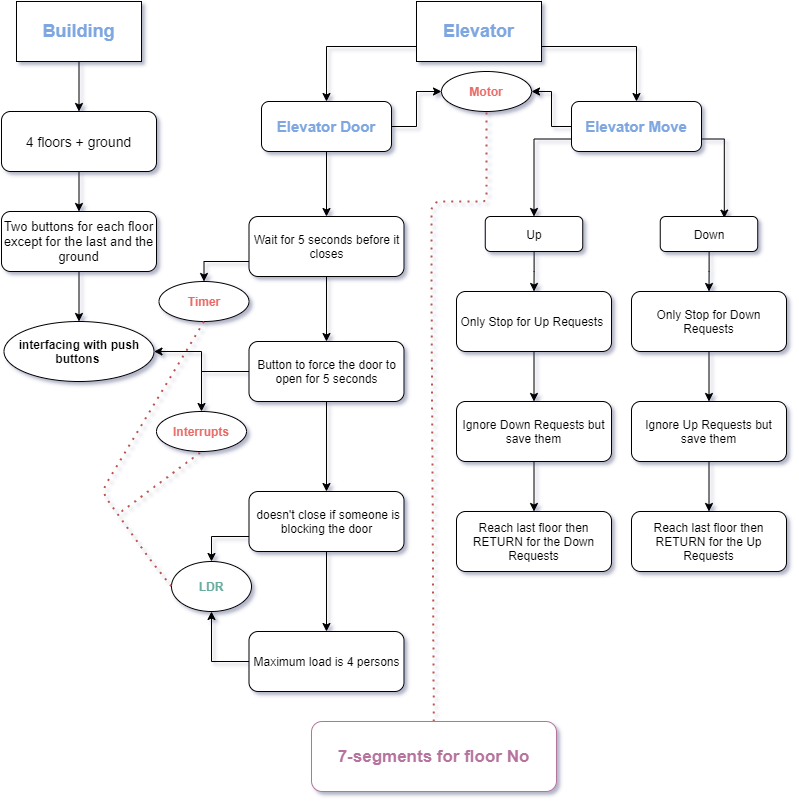

The diagram above was exported from draw.io. Its source (the exported page's mxGraphModel, read from the mxfile embedded in the PNG):
<mxGraphModel dx="1038" dy="547" grid="1" gridSize="10" guides="1" tooltips="1" connect="1" arrows="1" fold="1" page="1" pageScale="1" pageWidth="850" pageHeight="1100" math="0" shadow="0">
  <root>
    <mxCell id="0" />
    <mxCell id="1" parent="0" />
    <mxCell id="OkFcd2iDhHUmiire67bW-1" value="" style="edgeStyle=orthogonalEdgeStyle;rounded=0;orthogonalLoop=1;jettySize=auto;html=1;" edge="1" parent="1" source="OkFcd2iDhHUmiire67bW-3" target="OkFcd2iDhHUmiire67bW-46">
      <mxGeometry relative="1" as="geometry" />
    </mxCell>
    <mxCell id="OkFcd2iDhHUmiire67bW-2" value="" style="edgeStyle=orthogonalEdgeStyle;rounded=0;orthogonalLoop=1;jettySize=auto;html=1;" edge="1" parent="1" source="OkFcd2iDhHUmiire67bW-3" target="OkFcd2iDhHUmiire67bW-18">
      <mxGeometry relative="1" as="geometry" />
    </mxCell>
    <mxCell id="OkFcd2iDhHUmiire67bW-3" value="&lt;font style=&quot;font-size: 15px&quot; color=&quot;#7ea6e0&quot;&gt;&lt;b&gt;Elevator Door&lt;/b&gt;&lt;/font&gt;" style="rounded=1;whiteSpace=wrap;html=1;" vertex="1" parent="1">
      <mxGeometry x="330" y="120" width="130" height="50" as="geometry" />
    </mxCell>
    <mxCell id="OkFcd2iDhHUmiire67bW-4" value="" style="edgeStyle=orthogonalEdgeStyle;rounded=0;orthogonalLoop=1;jettySize=auto;html=1;" edge="1" parent="1" target="OkFcd2iDhHUmiire67bW-22">
      <mxGeometry relative="1" as="geometry">
        <mxPoint x="147.5" y="80" as="sourcePoint" />
      </mxGeometry>
    </mxCell>
    <mxCell id="OkFcd2iDhHUmiire67bW-5" style="edgeStyle=orthogonalEdgeStyle;rounded=0;orthogonalLoop=1;jettySize=auto;html=1;exitX=0;exitY=0.75;exitDx=0;exitDy=0;entryX=0.5;entryY=0;entryDx=0;entryDy=0;" edge="1" parent="1" source="OkFcd2iDhHUmiire67bW-7" target="OkFcd2iDhHUmiire67bW-3">
      <mxGeometry relative="1" as="geometry" />
    </mxCell>
    <mxCell id="OkFcd2iDhHUmiire67bW-6" style="edgeStyle=orthogonalEdgeStyle;rounded=0;orthogonalLoop=1;jettySize=auto;html=1;exitX=1;exitY=0.75;exitDx=0;exitDy=0;entryX=0.5;entryY=0;entryDx=0;entryDy=0;" edge="1" parent="1" source="OkFcd2iDhHUmiire67bW-7" target="OkFcd2iDhHUmiire67bW-11">
      <mxGeometry relative="1" as="geometry" />
    </mxCell>
    <mxCell id="OkFcd2iDhHUmiire67bW-7" value="&lt;font style=&quot;font-size: 18px&quot; color=&quot;#7ea6e0&quot;&gt;&lt;b&gt;Elevator&lt;/b&gt;&lt;/font&gt;" style="rounded=0;whiteSpace=wrap;html=1;strokeWidth=1;" vertex="1" parent="1">
      <mxGeometry x="485" y="20" width="125" height="60" as="geometry" />
    </mxCell>
    <mxCell id="OkFcd2iDhHUmiire67bW-8" style="edgeStyle=orthogonalEdgeStyle;rounded=0;orthogonalLoop=1;jettySize=auto;html=1;exitX=0;exitY=0.75;exitDx=0;exitDy=0;entryX=0.5;entryY=0;entryDx=0;entryDy=0;" edge="1" parent="1" source="OkFcd2iDhHUmiire67bW-11" target="OkFcd2iDhHUmiire67bW-26">
      <mxGeometry relative="1" as="geometry" />
    </mxCell>
    <mxCell id="OkFcd2iDhHUmiire67bW-9" style="edgeStyle=orthogonalEdgeStyle;rounded=0;orthogonalLoop=1;jettySize=auto;html=1;exitX=1;exitY=0.75;exitDx=0;exitDy=0;entryX=0.657;entryY=0.046;entryDx=0;entryDy=0;entryPerimeter=0;" edge="1" parent="1" source="OkFcd2iDhHUmiire67bW-11" target="OkFcd2iDhHUmiire67bW-30">
      <mxGeometry relative="1" as="geometry" />
    </mxCell>
    <mxCell id="OkFcd2iDhHUmiire67bW-10" value="" style="edgeStyle=orthogonalEdgeStyle;rounded=0;orthogonalLoop=1;jettySize=auto;html=1;" edge="1" parent="1" source="OkFcd2iDhHUmiire67bW-11" target="OkFcd2iDhHUmiire67bW-46">
      <mxGeometry relative="1" as="geometry" />
    </mxCell>
    <mxCell id="OkFcd2iDhHUmiire67bW-11" value="&lt;font style=&quot;font-size: 15px&quot; color=&quot;#7ea6e0&quot;&gt;&lt;b&gt;Elevator Move&lt;/b&gt;&lt;/font&gt;" style="rounded=1;whiteSpace=wrap;html=1;" vertex="1" parent="1">
      <mxGeometry x="640" y="120" width="130" height="50" as="geometry" />
    </mxCell>
    <mxCell id="OkFcd2iDhHUmiire67bW-12" style="edgeStyle=orthogonalEdgeStyle;rounded=0;orthogonalLoop=1;jettySize=auto;html=1;exitX=0;exitY=0.5;exitDx=0;exitDy=0;entryX=0.5;entryY=0;entryDx=0;entryDy=0;" edge="1" parent="1" source="OkFcd2iDhHUmiire67bW-15" target="OkFcd2iDhHUmiire67bW-40">
      <mxGeometry relative="1" as="geometry" />
    </mxCell>
    <mxCell id="OkFcd2iDhHUmiire67bW-13" style="edgeStyle=orthogonalEdgeStyle;rounded=0;orthogonalLoop=1;jettySize=auto;html=1;exitX=0;exitY=0.5;exitDx=0;exitDy=0;entryX=1;entryY=0.5;entryDx=0;entryDy=0;" edge="1" parent="1" source="OkFcd2iDhHUmiire67bW-15" target="OkFcd2iDhHUmiire67bW-39">
      <mxGeometry relative="1" as="geometry" />
    </mxCell>
    <mxCell id="OkFcd2iDhHUmiire67bW-14" value="" style="edgeStyle=orthogonalEdgeStyle;rounded=0;orthogonalLoop=1;jettySize=auto;html=1;" edge="1" parent="1" source="OkFcd2iDhHUmiire67bW-15" target="OkFcd2iDhHUmiire67bW-20">
      <mxGeometry relative="1" as="geometry" />
    </mxCell>
    <mxCell id="OkFcd2iDhHUmiire67bW-15" value="Button to force the door to open for 5 seconds" style="rounded=1;whiteSpace=wrap;html=1;strokeWidth=1;" vertex="1" parent="1">
      <mxGeometry x="317.5" y="360" width="155" height="60" as="geometry" />
    </mxCell>
    <mxCell id="OkFcd2iDhHUmiire67bW-16" style="edgeStyle=orthogonalEdgeStyle;rounded=0;orthogonalLoop=1;jettySize=auto;html=1;exitX=0;exitY=0.75;exitDx=0;exitDy=0;entryX=0.5;entryY=0;entryDx=0;entryDy=0;" edge="1" parent="1" source="OkFcd2iDhHUmiire67bW-18" target="OkFcd2iDhHUmiire67bW-41">
      <mxGeometry relative="1" as="geometry" />
    </mxCell>
    <mxCell id="OkFcd2iDhHUmiire67bW-17" value="" style="edgeStyle=orthogonalEdgeStyle;rounded=0;orthogonalLoop=1;jettySize=auto;html=1;" edge="1" parent="1" source="OkFcd2iDhHUmiire67bW-18" target="OkFcd2iDhHUmiire67bW-15">
      <mxGeometry relative="1" as="geometry" />
    </mxCell>
    <mxCell id="OkFcd2iDhHUmiire67bW-18" value="Wait for 5 seconds before it closes" style="rounded=1;whiteSpace=wrap;html=1;strokeWidth=1;" vertex="1" parent="1">
      <mxGeometry x="317.5" y="235" width="155" height="60" as="geometry" />
    </mxCell>
    <mxCell id="OkFcd2iDhHUmiire67bW-19" style="edgeStyle=orthogonalEdgeStyle;rounded=0;orthogonalLoop=1;jettySize=auto;html=1;exitX=0;exitY=0.75;exitDx=0;exitDy=0;entryX=0.5;entryY=0;entryDx=0;entryDy=0;" edge="1" parent="1" source="OkFcd2iDhHUmiire67bW-20" target="OkFcd2iDhHUmiire67bW-42">
      <mxGeometry relative="1" as="geometry" />
    </mxCell>
    <mxCell id="OkFcd2iDhHUmiire67bW-51" value="" style="edgeStyle=orthogonalEdgeStyle;rounded=0;orthogonalLoop=1;jettySize=auto;html=1;" edge="1" parent="1" source="OkFcd2iDhHUmiire67bW-20" target="OkFcd2iDhHUmiire67bW-45">
      <mxGeometry relative="1" as="geometry" />
    </mxCell>
    <mxCell id="OkFcd2iDhHUmiire67bW-20" value="&amp;nbsp;doesn't close if someone is blocking the door" style="rounded=1;whiteSpace=wrap;html=1;strokeWidth=1;" vertex="1" parent="1">
      <mxGeometry x="317.5" y="510" width="155" height="60" as="geometry" />
    </mxCell>
    <mxCell id="OkFcd2iDhHUmiire67bW-21" value="" style="edgeStyle=orthogonalEdgeStyle;rounded=0;orthogonalLoop=1;jettySize=auto;html=1;" edge="1" parent="1" source="OkFcd2iDhHUmiire67bW-22" target="OkFcd2iDhHUmiire67bW-24">
      <mxGeometry relative="1" as="geometry" />
    </mxCell>
    <mxCell id="OkFcd2iDhHUmiire67bW-22" value="&lt;span style=&quot;font-size: 14px&quot;&gt;4 floors + ground&lt;/span&gt;" style="rounded=1;whiteSpace=wrap;html=1;strokeWidth=1;" vertex="1" parent="1">
      <mxGeometry x="70" y="130" width="155" height="60" as="geometry" />
    </mxCell>
    <mxCell id="OkFcd2iDhHUmiire67bW-23" value="" style="edgeStyle=orthogonalEdgeStyle;rounded=0;orthogonalLoop=1;jettySize=auto;html=1;" edge="1" parent="1" source="OkFcd2iDhHUmiire67bW-24" target="OkFcd2iDhHUmiire67bW-39">
      <mxGeometry relative="1" as="geometry" />
    </mxCell>
    <mxCell id="OkFcd2iDhHUmiire67bW-24" value="&lt;span style=&quot;font-size: 13px&quot;&gt;Two buttons for each floor except for the last and the ground&lt;/span&gt;" style="rounded=1;whiteSpace=wrap;html=1;strokeWidth=1;" vertex="1" parent="1">
      <mxGeometry x="70" y="230" width="155" height="60" as="geometry" />
    </mxCell>
    <mxCell id="OkFcd2iDhHUmiire67bW-25" value="" style="edgeStyle=orthogonalEdgeStyle;rounded=0;orthogonalLoop=1;jettySize=auto;html=1;" edge="1" parent="1" source="OkFcd2iDhHUmiire67bW-26" target="OkFcd2iDhHUmiire67bW-28">
      <mxGeometry relative="1" as="geometry" />
    </mxCell>
    <mxCell id="OkFcd2iDhHUmiire67bW-26" value="Up" style="rounded=1;whiteSpace=wrap;html=1;strokeWidth=1;" vertex="1" parent="1">
      <mxGeometry x="553.75" y="235" width="97.5" height="35" as="geometry" />
    </mxCell>
    <mxCell id="OkFcd2iDhHUmiire67bW-27" value="" style="edgeStyle=orthogonalEdgeStyle;rounded=0;orthogonalLoop=1;jettySize=auto;html=1;" edge="1" parent="1" source="OkFcd2iDhHUmiire67bW-28" target="OkFcd2iDhHUmiire67bW-36">
      <mxGeometry relative="1" as="geometry" />
    </mxCell>
    <mxCell id="OkFcd2iDhHUmiire67bW-28" value="Only Stop for Up Requests&amp;nbsp;" style="rounded=1;whiteSpace=wrap;html=1;strokeWidth=1;" vertex="1" parent="1">
      <mxGeometry x="525" y="310" width="155" height="60" as="geometry" />
    </mxCell>
    <mxCell id="OkFcd2iDhHUmiire67bW-29" value="" style="edgeStyle=orthogonalEdgeStyle;rounded=0;orthogonalLoop=1;jettySize=auto;html=1;" edge="1" parent="1" source="OkFcd2iDhHUmiire67bW-30" target="OkFcd2iDhHUmiire67bW-32">
      <mxGeometry relative="1" as="geometry" />
    </mxCell>
    <mxCell id="OkFcd2iDhHUmiire67bW-30" value="Down" style="rounded=1;whiteSpace=wrap;html=1;strokeWidth=1;" vertex="1" parent="1">
      <mxGeometry x="728.75" y="235" width="97.5" height="35" as="geometry" />
    </mxCell>
    <mxCell id="OkFcd2iDhHUmiire67bW-31" value="" style="edgeStyle=orthogonalEdgeStyle;rounded=0;orthogonalLoop=1;jettySize=auto;html=1;" edge="1" parent="1" source="OkFcd2iDhHUmiire67bW-32" target="OkFcd2iDhHUmiire67bW-34">
      <mxGeometry relative="1" as="geometry" />
    </mxCell>
    <mxCell id="OkFcd2iDhHUmiire67bW-32" value="Only Stop for Down Requests" style="rounded=1;whiteSpace=wrap;html=1;strokeWidth=1;" vertex="1" parent="1">
      <mxGeometry x="700" y="310" width="155" height="60" as="geometry" />
    </mxCell>
    <mxCell id="OkFcd2iDhHUmiire67bW-33" value="" style="edgeStyle=orthogonalEdgeStyle;rounded=0;orthogonalLoop=1;jettySize=auto;html=1;" edge="1" parent="1" source="OkFcd2iDhHUmiire67bW-34" target="OkFcd2iDhHUmiire67bW-37">
      <mxGeometry relative="1" as="geometry" />
    </mxCell>
    <mxCell id="OkFcd2iDhHUmiire67bW-34" value="Ignore Up Requests but save them" style="rounded=1;whiteSpace=wrap;html=1;strokeWidth=1;" vertex="1" parent="1">
      <mxGeometry x="700" y="420" width="155" height="60" as="geometry" />
    </mxCell>
    <mxCell id="OkFcd2iDhHUmiire67bW-35" value="" style="edgeStyle=orthogonalEdgeStyle;rounded=0;orthogonalLoop=1;jettySize=auto;html=1;" edge="1" parent="1" source="OkFcd2iDhHUmiire67bW-36" target="OkFcd2iDhHUmiire67bW-38">
      <mxGeometry relative="1" as="geometry" />
    </mxCell>
    <mxCell id="OkFcd2iDhHUmiire67bW-36" value="Ignore Down Requests but save them" style="rounded=1;whiteSpace=wrap;html=1;strokeWidth=1;" vertex="1" parent="1">
      <mxGeometry x="525" y="420" width="155" height="60" as="geometry" />
    </mxCell>
    <mxCell id="OkFcd2iDhHUmiire67bW-37" value="Reach last floor then RETURN for the Up Requests" style="rounded=1;whiteSpace=wrap;html=1;strokeWidth=1;" vertex="1" parent="1">
      <mxGeometry x="700" y="530" width="155" height="60" as="geometry" />
    </mxCell>
    <mxCell id="OkFcd2iDhHUmiire67bW-38" value="Reach last floor then RETURN for the Down Requests" style="rounded=1;whiteSpace=wrap;html=1;strokeWidth=1;" vertex="1" parent="1">
      <mxGeometry x="525" y="530" width="155" height="60" as="geometry" />
    </mxCell>
    <mxCell id="OkFcd2iDhHUmiire67bW-39" value="&lt;b&gt;&lt;font style=&quot;font-size: 12px&quot;&gt;interfacing with push buttons&amp;nbsp;&lt;/font&gt;&lt;/b&gt;" style="ellipse;whiteSpace=wrap;html=1;strokeWidth=1;" vertex="1" parent="1">
      <mxGeometry x="72.5" y="340" width="150" height="60" as="geometry" />
    </mxCell>
    <mxCell id="OkFcd2iDhHUmiire67bW-40" value="&lt;b&gt;&lt;font color=&quot;#ea6b66&quot;&gt;Interrupts&lt;/font&gt;&lt;/b&gt;" style="ellipse;whiteSpace=wrap;html=1;strokeWidth=1;" vertex="1" parent="1">
      <mxGeometry x="225" y="430" width="90" height="40" as="geometry" />
    </mxCell>
    <mxCell id="OkFcd2iDhHUmiire67bW-41" value="&lt;b&gt;&lt;font color=&quot;#ea6b66&quot;&gt;Timer&lt;/font&gt;&lt;/b&gt;" style="ellipse;whiteSpace=wrap;html=1;strokeWidth=1;" vertex="1" parent="1">
      <mxGeometry x="227.5" y="300" width="90" height="40" as="geometry" />
    </mxCell>
    <mxCell id="OkFcd2iDhHUmiire67bW-42" value="&lt;b&gt;&lt;font color=&quot;#67ab9f&quot;&gt;LDR&lt;/font&gt;&lt;/b&gt;" style="ellipse;whiteSpace=wrap;html=1;strokeWidth=1;" vertex="1" parent="1">
      <mxGeometry x="240" y="580" width="80" height="50" as="geometry" />
    </mxCell>
    <mxCell id="OkFcd2iDhHUmiire67bW-44" value="" style="edgeStyle=orthogonalEdgeStyle;rounded=0;orthogonalLoop=1;jettySize=auto;html=1;" edge="1" parent="1" source="OkFcd2iDhHUmiire67bW-45">
      <mxGeometry relative="1" as="geometry">
        <mxPoint x="280" y="630" as="targetPoint" />
        <Array as="points">
          <mxPoint x="280" y="680" />
        </Array>
      </mxGeometry>
    </mxCell>
    <mxCell id="OkFcd2iDhHUmiire67bW-45" value="Maximum load is 4 persons" style="rounded=1;whiteSpace=wrap;html=1;strokeWidth=1;" vertex="1" parent="1">
      <mxGeometry x="317.5" y="650" width="155" height="60" as="geometry" />
    </mxCell>
    <mxCell id="OkFcd2iDhHUmiire67bW-46" value="&lt;b&gt;&lt;font color=&quot;#ea6b66&quot;&gt;Motor&lt;/font&gt;&lt;/b&gt;" style="ellipse;whiteSpace=wrap;html=1;strokeWidth=1;" vertex="1" parent="1">
      <mxGeometry x="510" y="90" width="90" height="40" as="geometry" />
    </mxCell>
    <mxCell id="OkFcd2iDhHUmiire67bW-47" value="" style="endArrow=none;dashed=1;html=1;dashPattern=1 3;strokeWidth=2;entryX=0.5;entryY=1;entryDx=0;entryDy=0;fillColor=#f8cecc;strokeColor=#b85450;" edge="1" parent="1" target="OkFcd2iDhHUmiire67bW-46" source="OkFcd2iDhHUmiire67bW-49">
      <mxGeometry width="50" height="50" relative="1" as="geometry">
        <mxPoint x="500" y="630" as="sourcePoint" />
        <mxPoint x="550" y="140" as="targetPoint" />
        <Array as="points">
          <mxPoint x="500" y="310" />
          <mxPoint x="500" y="220" />
          <mxPoint x="540" y="220" />
          <mxPoint x="555" y="220" />
          <mxPoint x="555" y="200" />
        </Array>
      </mxGeometry>
    </mxCell>
    <mxCell id="OkFcd2iDhHUmiire67bW-48" value="&lt;font style=&quot;font-size: 18px&quot; color=&quot;#7ea6e0&quot;&gt;&lt;b&gt;Building&lt;/b&gt;&lt;/font&gt;" style="rounded=0;whiteSpace=wrap;html=1;strokeWidth=1;" vertex="1" parent="1">
      <mxGeometry x="85" y="20" width="125" height="60" as="geometry" />
    </mxCell>
    <mxCell id="OkFcd2iDhHUmiire67bW-49" value="&lt;b&gt;&lt;font style=&quot;font-size: 17px&quot; color=&quot;#b5739d&quot;&gt;7-segments for floor No&lt;/font&gt;&lt;/b&gt;" style="rounded=1;whiteSpace=wrap;html=1;strokeWidth=1;strokeColor=#B5739D;" vertex="1" parent="1">
      <mxGeometry x="380" y="740" width="245" height="70" as="geometry" />
    </mxCell>
    <mxCell id="OkFcd2iDhHUmiire67bW-52" value="" style="endArrow=none;dashed=1;html=1;dashPattern=1 3;strokeWidth=2;entryX=0;entryY=0.5;entryDx=0;entryDy=0;exitX=0.5;exitY=1;exitDx=0;exitDy=0;fillColor=#f8cecc;strokeColor=#b85450;" edge="1" parent="1" source="OkFcd2iDhHUmiire67bW-41" target="OkFcd2iDhHUmiire67bW-42">
      <mxGeometry width="50" height="50" relative="1" as="geometry">
        <mxPoint x="150" y="500" as="sourcePoint" />
        <mxPoint x="240" y="610" as="targetPoint" />
        <Array as="points">
          <mxPoint x="170" y="510" />
          <mxPoint x="220" y="580" />
        </Array>
      </mxGeometry>
    </mxCell>
    <mxCell id="OkFcd2iDhHUmiire67bW-55" value="" style="endArrow=none;dashed=1;html=1;dashPattern=1 3;strokeWidth=2;entryX=0.5;entryY=1;entryDx=0;entryDy=0;fillColor=#f8cecc;strokeColor=#b85450;" edge="1" parent="1" target="OkFcd2iDhHUmiire67bW-40">
      <mxGeometry width="50" height="50" relative="1" as="geometry">
        <mxPoint x="190" y="530" as="sourcePoint" />
        <mxPoint x="240" y="480" as="targetPoint" />
      </mxGeometry>
    </mxCell>
  </root>
</mxGraphModel>